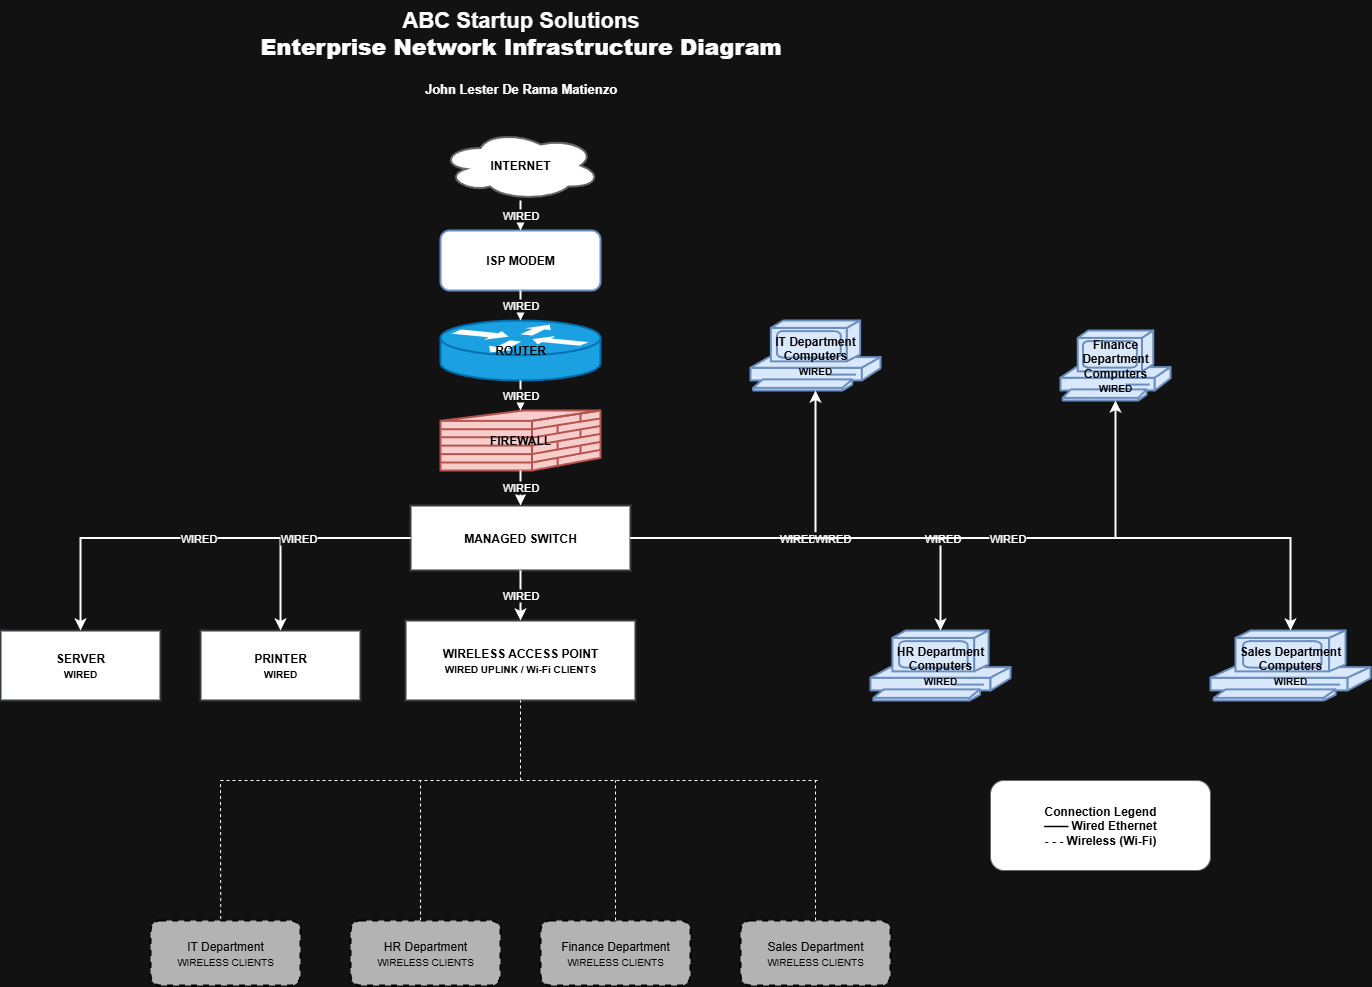

The diagram above was exported from draw.io. Its source (the exported page's mxGraphModel, read from the mxfile embedded in the PNG):
<mxGraphModel dx="1737" dy="1043" grid="1" gridSize="10" guides="1" tooltips="1" connect="1" arrows="1" fold="1" page="1" pageScale="1" pageWidth="1400" pageHeight="1000" math="0" shadow="0">
  <root>
    <mxCell id="0" />
    <mxCell id="1" parent="0" />
    <mxCell id="t" value="ABC Startup Solutions&lt;br&gt;&lt;b&gt;Enterprise Network Infrastructure Diagram&lt;/b&gt;" style="text;html=1;align=center;verticalAlign=middle;fontSize=22;fontStyle=1;" parent="1" vertex="1">
      <mxGeometry x="390" y="20" width="620" height="65" as="geometry" />
    </mxCell>
    <mxCell id="p" value="&lt;b&gt;John Lester De Rama Matienzo&lt;/b&gt;" style="text;html=1;align=center;verticalAlign=middle;fontSize=13;" parent="1" vertex="1">
      <mxGeometry x="490" y="85" width="420" height="45" as="geometry" />
    </mxCell>
    <mxCell id="internet" value="INTERNET" style="shape=cloud;whiteSpace=wrap;html=1;strokeWidth=2;fillColor=#FFFFFF;strokeColor=#666666;fontStyle=1;fontColor=#000000;" parent="1" vertex="1">
      <mxGeometry x="620" y="150" width="160" height="70" as="geometry" />
    </mxCell>
    <mxCell id="modem" value="ISP MODEM" style="rounded=1;whiteSpace=wrap;html=1;strokeWidth=2;fillColor=#FFFFFF;strokeColor=#6c8ebf;fontStyle=1;fontColor=#000000;" parent="1" vertex="1">
      <mxGeometry x="620" y="250" width="160" height="60" as="geometry" />
    </mxCell>
    <mxCell id="router" value="ROUTER" style="shape=mxgraph.cisco.routers.router;html=1;whiteSpace=wrap;html=1;strokeWidth=2;fillColor=#1ba1e2;strokeColor=#006EAF;fontStyle=1;fontColor=#000000;" parent="1" vertex="1">
      <mxGeometry x="620" y="340" width="160" height="60" as="geometry" />
    </mxCell>
    <mxCell id="firewall" value="FIREWALL" style="shape=mxgraph.cisco.security.firewall;whiteSpace=wrap;html=1;strokeWidth=2;fillColor=#f8cecc;strokeColor=#b85450;fontStyle=1;fontColor=#000000;" parent="1" vertex="1">
      <mxGeometry x="620" y="430" width="160" height="60" as="geometry" />
    </mxCell>
    <mxCell id="switch" value="MANAGED SWITCH" style="shape=mxgraph.cisco.switches.multilayer_switch;whiteSpace=wrap;html=1;strokeWidth=2;fillColor=#FFFFFF;strokeColor=#36393d;fontStyle=1;fontColor=#000000;" parent="1" vertex="1">
      <mxGeometry x="590" y="525" width="220" height="65" as="geometry" />
    </mxCell>
    <mxCell id="server" value="SERVER&lt;br&gt;&lt;font style=&quot;font-size:10px&quot;&gt;WIRED&lt;/font&gt;" style="shape=mxgraph.cisco.servers.standard_server;whiteSpace=wrap;html=1;strokeWidth=2;fillColor=#FFFFFF;strokeColor=#36393d;fontStyle=1;fontColor=#000000;" parent="1" vertex="1">
      <mxGeometry x="180" y="650" width="160" height="70" as="geometry" />
    </mxCell>
    <mxCell id="printer" value="PRINTER&lt;br&gt;&lt;font style=&quot;font-size:10px&quot;&gt;WIRED&lt;/font&gt;" style="shape=mxgraph.cisco.misc.printer;whiteSpace=wrap;html=1;strokeWidth=2;fillColor=#FFFFFF;strokeColor=#36393d;fontStyle=1;fontColor=#000000;" parent="1" vertex="1">
      <mxGeometry x="380" y="650" width="160" height="70" as="geometry" />
    </mxCell>
    <mxCell id="ap" value="WIRELESS ACCESS POINT&lt;br&gt;&lt;font style=&quot;font-size:10px&quot;&gt;WIRED UPLINK / Wi-Fi CLIENTS&lt;/font&gt;" style="shape=mxgraph.cisco.wireless.access_point;whiteSpace=wrap;html=1;strokeWidth=2;fillColor=#FFFFFF;strokeColor=#36393d;fontStyle=1;fontColor=#000000;" parent="1" vertex="1">
      <mxGeometry x="585" y="640" width="230" height="80" as="geometry" />
    </mxCell>
    <mxCell id="it" value="IT Department Computers&lt;br&gt;&lt;font style=&quot;font-size:10px&quot;&gt;WIRED&lt;/font&gt;" style="shape=mxgraph.cisco.computers_and_peripherals.pc;whiteSpace=wrap;html=1;strokeWidth=2;fillColor=#dae8fc;strokeColor=#6c8ebf;fontColor=#000000;fontStyle=1" parent="1" vertex="1">
      <mxGeometry x="930" y="340" width="130" height="70" as="geometry" />
    </mxCell>
    <mxCell id="hr" value="HR Department Computers&lt;br&gt;&lt;font style=&quot;font-size:10px&quot;&gt;WIRED&lt;/font&gt;" style="shape=mxgraph.cisco.computers_and_peripherals.pc;whiteSpace=wrap;html=1;strokeWidth=2;fillColor=#dae8fc;strokeColor=#6c8ebf;fontColor=#000000;fontStyle=1" parent="1" vertex="1">
      <mxGeometry x="1050" y="650" width="140" height="70" as="geometry" />
    </mxCell>
    <mxCell id="fin" value="Finance Department Computers&lt;br&gt;&lt;font style=&quot;font-size:10px&quot;&gt;WIRED&lt;/font&gt;" style="shape=mxgraph.cisco.computers_and_peripherals.pc;whiteSpace=wrap;html=1;strokeWidth=2;fillColor=#dae8fc;strokeColor=#6c8ebf;fontColor=#000000;fontStyle=1" parent="1" vertex="1">
      <mxGeometry x="1240" y="350" width="110" height="70" as="geometry" />
    </mxCell>
    <mxCell id="sales" value="Sales Department Computers&lt;br&gt;&lt;font style=&quot;font-size:10px&quot;&gt;WIRED&lt;/font&gt;" style="shape=mxgraph.cisco.computers_and_peripherals.pc;whiteSpace=wrap;html=1;strokeWidth=2;fillColor=#dae8fc;strokeColor=#6c8ebf;fontColor=#000000;fontStyle=1" parent="1" vertex="1">
      <mxGeometry x="1390" y="650" width="160" height="70" as="geometry" />
    </mxCell>
    <mxCell id="wit" value="IT Department&lt;br&gt;&lt;font style=&quot;font-size:10px&quot;&gt;WIRELESS CLIENTS&lt;/font&gt;" style="rounded=1;dashed=1;whiteSpace=wrap;html=1;strokeWidth=2;fillColor=#B3B3B3;strokeColor=#000000;fontColor=#000000;" parent="1" vertex="1">
      <mxGeometry x="330" y="940" width="150" height="65" as="geometry" />
    </mxCell>
    <mxCell id="whr" value="HR Department&lt;br&gt;&lt;font style=&quot;font-size:10px&quot;&gt;WIRELESS CLIENTS&lt;/font&gt;" style="rounded=1;dashed=1;whiteSpace=wrap;html=1;strokeWidth=2;fillColor=#B3B3B3;strokeColor=#000000;fontColor=#000000;" parent="1" vertex="1">
      <mxGeometry x="530" y="940" width="150" height="65" as="geometry" />
    </mxCell>
    <mxCell id="wfin" value="Finance Department&lt;br&gt;&lt;font style=&quot;font-size:10px&quot;&gt;WIRELESS CLIENTS&lt;/font&gt;" style="rounded=1;dashed=1;whiteSpace=wrap;html=1;strokeWidth=2;fillColor=#B3B3B3;strokeColor=#000000;fontColor=#000000;" parent="1" vertex="1">
      <mxGeometry x="720" y="940" width="150" height="65" as="geometry" />
    </mxCell>
    <mxCell id="wsales" value="Sales Department&lt;br&gt;&lt;font style=&quot;font-size:10px&quot;&gt;WIRELESS CLIENTS&lt;/font&gt;" style="rounded=1;dashed=1;whiteSpace=wrap;html=1;strokeWidth=2;fillColor=#B3B3B3;strokeColor=#000000;fontColor=#000000;" parent="1" vertex="1">
      <mxGeometry x="920" y="940" width="150" height="65" as="geometry" />
    </mxCell>
    <mxCell id="e1" value="WIRED" style="edgeStyle=orthogonalEdgeStyle;rounded=0;orthogonalLoop=1;jettySize=auto;html=1;strokeWidth=2;" parent="1" source="internet" target="modem" edge="1">
      <mxGeometry relative="1" as="geometry" />
    </mxCell>
    <mxCell id="e2" value="WIRED" style="edgeStyle=orthogonalEdgeStyle;rounded=0;orthogonalLoop=1;jettySize=auto;html=1;strokeWidth=2;" parent="1" source="modem" target="router" edge="1">
      <mxGeometry relative="1" as="geometry" />
    </mxCell>
    <mxCell id="e3" value="WIRED" style="edgeStyle=orthogonalEdgeStyle;rounded=0;orthogonalLoop=1;jettySize=auto;html=1;strokeWidth=2;" parent="1" source="router" target="firewall" edge="1">
      <mxGeometry relative="1" as="geometry" />
    </mxCell>
    <mxCell id="e4" value="WIRED" style="edgeStyle=orthogonalEdgeStyle;rounded=0;orthogonalLoop=1;jettySize=auto;html=1;strokeWidth=2;" parent="1" source="firewall" target="switch" edge="1">
      <mxGeometry relative="1" as="geometry" />
    </mxCell>
    <mxCell id="e5" value="WIRED" style="edgeStyle=orthogonalEdgeStyle;rounded=0;orthogonalLoop=1;jettySize=auto;html=1;strokeWidth=2;" parent="1" source="switch" target="server" edge="1">
      <mxGeometry relative="1" as="geometry" />
    </mxCell>
    <mxCell id="e6" value="WIRED" style="edgeStyle=orthogonalEdgeStyle;rounded=0;orthogonalLoop=1;jettySize=auto;html=1;strokeWidth=2;" parent="1" source="switch" target="printer" edge="1">
      <mxGeometry relative="1" as="geometry" />
    </mxCell>
    <mxCell id="e7" value="WIRED" style="edgeStyle=orthogonalEdgeStyle;rounded=0;orthogonalLoop=1;jettySize=auto;html=1;strokeWidth=2;" parent="1" source="switch" target="ap" edge="1">
      <mxGeometry relative="1" as="geometry" />
    </mxCell>
    <mxCell id="e8" value="WIRED" style="edgeStyle=orthogonalEdgeStyle;rounded=0;orthogonalLoop=1;jettySize=auto;html=1;strokeWidth=2;" parent="1" source="switch" target="it" edge="1">
      <mxGeometry relative="1" as="geometry" />
    </mxCell>
    <mxCell id="e9" value="WIRED" style="edgeStyle=orthogonalEdgeStyle;rounded=0;orthogonalLoop=1;jettySize=auto;html=1;strokeWidth=2;" parent="1" source="switch" target="hr" edge="1">
      <mxGeometry relative="1" as="geometry" />
    </mxCell>
    <mxCell id="e10" value="WIRED" style="edgeStyle=orthogonalEdgeStyle;rounded=0;orthogonalLoop=1;jettySize=auto;html=1;strokeWidth=2;" parent="1" source="switch" target="fin" edge="1">
      <mxGeometry relative="1" as="geometry" />
    </mxCell>
    <mxCell id="e11" value="WIRED" style="edgeStyle=orthogonalEdgeStyle;rounded=0;orthogonalLoop=1;jettySize=auto;html=1;strokeWidth=2;" parent="1" source="switch" target="sales" edge="1">
      <mxGeometry relative="1" as="geometry" />
    </mxCell>
    <mxCell id="legend" value="&lt;span&gt;Connection Legend&lt;/span&gt;&lt;br&gt;━━ Wired Ethernet&lt;br&gt;- - - Wireless (Wi-Fi)" style="rounded=1;whiteSpace=wrap;html=1;strokeWidth=1;fillColor=#ffffff;strokeColor=#666666;fontColor=#000000;fontStyle=1" parent="1" vertex="1">
      <mxGeometry x="1170" y="800" width="220" height="90" as="geometry" />
    </mxCell>
    <mxCell id="cL20OgQftcHAXZyRe96D-2" value="" style="endArrow=none;dashed=1;html=1;rounded=0;entryX=0.5;entryY=1;entryDx=0;entryDy=0;" edge="1" parent="1" target="ap">
      <mxGeometry width="50" height="50" relative="1" as="geometry">
        <mxPoint x="700" y="800" as="sourcePoint" />
        <mxPoint x="830" y="880" as="targetPoint" />
      </mxGeometry>
    </mxCell>
    <mxCell id="cL20OgQftcHAXZyRe96D-3" value="" style="endArrow=none;dashed=1;html=1;rounded=0;" edge="1" parent="1">
      <mxGeometry width="50" height="50" relative="1" as="geometry">
        <mxPoint x="400" y="800" as="sourcePoint" />
        <mxPoint x="1000" y="800" as="targetPoint" />
        <Array as="points">
          <mxPoint x="700" y="800" />
        </Array>
      </mxGeometry>
    </mxCell>
    <mxCell id="cL20OgQftcHAXZyRe96D-4" value="" style="endArrow=none;dashed=1;html=1;rounded=0;exitX=0.468;exitY=-0.022;exitDx=0;exitDy=0;exitPerimeter=0;" edge="1" parent="1" source="wit">
      <mxGeometry width="50" height="50" relative="1" as="geometry">
        <mxPoint x="460" y="860" as="sourcePoint" />
        <mxPoint x="400" y="800" as="targetPoint" />
      </mxGeometry>
    </mxCell>
    <mxCell id="cL20OgQftcHAXZyRe96D-5" value="" style="endArrow=none;dashed=1;html=1;rounded=0;exitX=0.467;exitY=0;exitDx=0;exitDy=0;exitPerimeter=0;" edge="1" parent="1" source="whr">
      <mxGeometry width="50" height="50" relative="1" as="geometry">
        <mxPoint x="550" y="910" as="sourcePoint" />
        <mxPoint x="600" y="800" as="targetPoint" />
      </mxGeometry>
    </mxCell>
    <mxCell id="cL20OgQftcHAXZyRe96D-6" value="" style="endArrow=none;dashed=1;html=1;rounded=0;exitX=0.5;exitY=0;exitDx=0;exitDy=0;" edge="1" parent="1" source="wfin">
      <mxGeometry width="50" height="50" relative="1" as="geometry">
        <mxPoint x="800" y="930" as="sourcePoint" />
        <mxPoint x="795" y="800" as="targetPoint" />
      </mxGeometry>
    </mxCell>
    <mxCell id="cL20OgQftcHAXZyRe96D-7" value="" style="endArrow=none;dashed=1;html=1;rounded=0;exitX=0.5;exitY=0;exitDx=0;exitDy=0;" edge="1" parent="1" source="wsales">
      <mxGeometry width="50" height="50" relative="1" as="geometry">
        <mxPoint x="840" y="920" as="sourcePoint" />
        <mxPoint x="995" y="800" as="targetPoint" />
      </mxGeometry>
    </mxCell>
  </root>
</mxGraphModel>